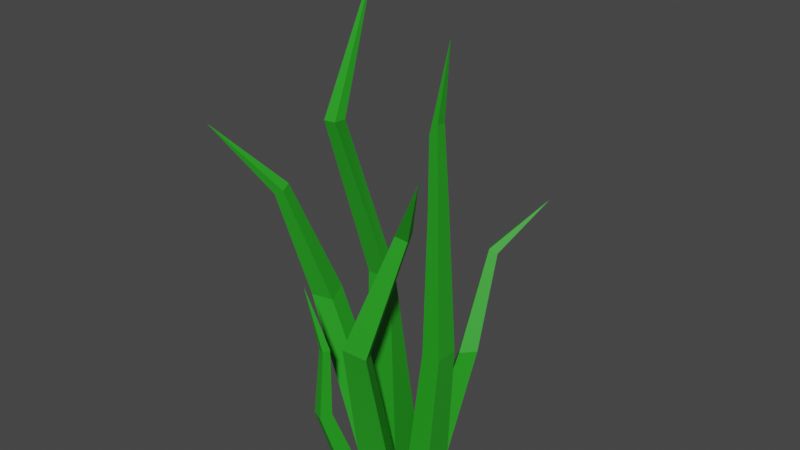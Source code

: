 # Source: grass.blend  (saved by Blender 3.1.7; exported with 4.5.12 LTS)
import bpy
from mathutils import Matrix  # noqa: F401  (used for matrix-valued properties, if any)

bpy.ops.wm.read_factory_settings(use_empty=True)
scene = bpy.context.scene
scene.name = 'Scene'

# ---- collections
col_collection = bpy.data.collections.new('Collection'); scene.collection.children.link(col_collection)

# ---- materials (node trees are filled in below, after node groups)
mat_material_001 = bpy.data.materials.new('Material.001')
mat_material_001.use_transparent_shadow = False

# ---- material node trees
mat_material_001.use_nodes = True; mat_material_001.node_tree.nodes.clear()
_N = mat_material_001.node_tree.nodes; _L = mat_material_001.node_tree.links
n0 = _N.new('ShaderNodeBsdfPrincipled'); n0.name = 'Principled BSDF'; n0.location = (10, 300)
n0.distribution = 'GGX'
n0.subsurface_method = 'RANDOM_WALK_SKIN'
n0.inputs[0].default_value = (0.02097, 0.3583, 0.0156, 1.0)
n0.inputs[3].default_value = 1.45
n0.inputs[27].default_value = (0.0, 0.0, 0.0, 1.0)
n0.inputs[28].default_value = 1.0
n1 = _N.new('ShaderNodeOutputMaterial'); n1.name = 'Material Output'; n1.location = (300, 300)
_L.new(n0.outputs[0], n1.inputs[0])
n1.is_active_output = True

# ---- world
world_world = bpy.data.worlds.new('World'); scene.world = world_world
world_world.use_nodes = True; world_world.node_tree.nodes.clear()
_N = world_world.node_tree.nodes; _L = world_world.node_tree.links
n0 = _N.new('ShaderNodeOutputWorld'); n0.name = 'World Output'; n0.location = (300, 300)
n1 = _N.new('ShaderNodeBackground'); n1.name = 'Background'; n1.location = (10, 300)
n1.inputs[0].default_value = (0.05088, 0.05088, 0.05088, 1.0)
_L.new(n1.outputs[0], n0.inputs[0])
n0.is_active_output = True
world_world.color = (0.05088, 0.05088, 0.05088)
world_world.use_sun_shadow = False
world_world.sun_shadow_jitter_overblur = 0.0

# ---- meshes
me_scene = bpy.data.meshes.new('Scene')
me_scene.from_pydata([(1.258, 2.032e-07, 1.237), (0.3199, 14.1, 0.7067), (-1.237, -2.032e-07, 1.258), (-1.434, 14.1, 0.6363), (1.237, 2.032e-07, -1.258), (-0.3127, 14.1, -0.5313), (-1.258, -2.032e-07, -1.237), (-1.537, 14.1, -1.119), (-1.518, 24.9, 3.276), (-2.258, 24.9, 3.382), (-2.186, 24.9, 2.607), (-1.418, 24.9, 2.527), (-1.61, 33.43, -0.3568), (2.508, -0.2765, 2.792), (3.651, 12.64, 6.736), (0.7212, -0.2765, 3.857), (2.375, 13.13, 7.319), (1.443, -0.2765, 1.005), (2.925, 12.2, 5.518), (-0.3442, -0.2765, 2.07), (1.65, 12.69, 6.1), (5.688, 20.52, 5.486), (5.025, 20.78, 5.789), (4.787, 20.99, 5.087), (5.45, 20.74, 4.784), (8.138, 25.52, 7.642), (-2.191, -0.7706, 0.9934), (-6.147, 10.81, 1.057), (-2.998, -0.665, -0.921), (-6.576, 11.2, -0.31), (-0.2923, -0.4345, 0.2113), (-4.753, 10.65, 0.5729), (-1.1, -0.3288, -1.703), (-5.181, 11.04, -0.7939), (-6.95, 18.72, 3.195), (-7.173, 18.93, 2.485), (-6.499, 19.29, 2.377), (-6.276, 19.08, 3.087), (-10.5, 23.1, 5.147), (-2.077, -3.343e-07, -2.898), (-2.405, 7.625, -2.417), (-2.18, -3.529e-07, -1.553), (-2.524, 7.625, -1.475), (-3.422, -5.533e-07, -3.001), (-3.102, 7.625, -2.133), (-3.525, -5.72e-07, -1.655), (-3.474, 7.625, -1.5), (-2.934, 15.47, -2.039), (-2.911, 15.47, -1.635), (-3.325, 15.47, -1.71), (-3.333, 15.47, -2.127), (-4.896, 20.08, -2.156), (4.427, -0.07876, -0.06186), (5.349, 10.91, 0.5451), (4.417, -0.1372, 2.123), (5.342, 10.87, 2.112), (2.712, 0.1372, -0.06359), (4.12, 11.06, 0.5439), (2.703, 0.07876, 2.121), (4.113, 11.02, 2.11), (5.089, 20.98, 1.097), (5.084, 20.95, 2.096), (4.359, 20.61, 2.084), (4.364, 20.64, 1.085), (4.917, 25.99, 1.409), (4.915, 25.97, 2.051), (4.353, 25.28, 2.03), (4.356, 25.29, 1.388), (5.557, 30.98, 1.867), (1.804, -0.2827, -3.454), (3.982, 8.396, -3.851), (2.803, -0.372, -2.153), (4.603, 8.752, -2.921), (0.5059, -0.1811, -2.451), (3.04, 8.251, -3.166), (1.505, -0.2704, -1.15), (3.661, 8.607, -2.236), (3.882, 14.6, -5.805), (4.205, 14.78, -5.322), (3.709, 15.06, -5.095), (3.386, 14.87, -5.578), (6.005, 18.07, -8.171), (0.8148, 1.04, -2.405), (-1.156, 7.796, -5.826), (1.714, 0.8562, -3.391), (-0.5138, 7.664, -6.531), (1.809, 1.384, -1.563), (-0.5079, 8.306, -5.332), (0.4963, -0.1968, -2.209), (0.1338, 8.175, -6.036), (-3.636, 11.25, -9.047), (-3.303, 11.18, -9.413), (-3.121, 11.64, -9.333), (-3.455, 11.7, -8.968), (-6.224, 11.82, -11.86), (-0.7051, -0.1667, 3.982), (-1.377, 5.428, 5.565), (-1.824, -0.1358, 3.537), (-2.157, 5.45, 5.254), (-0.2601, 0.004206, 2.876), (-1.067, 5.547, 4.793), (-1.379, 0.0351, 2.43), (-1.847, 5.569, 4.483), (-1.282, 10.3, 5.213), (-1.752, 10.32, 5.026), (-1.565, 10.39, 4.562), (-1.096, 10.37, 4.749), (-2.28, 14.84, 5.614)], [], [(11, 10, 12), (9, 8, 12), (8, 11, 12), (10, 9, 12), (24, 23, 25), (22, 21, 25), (21, 24, 25), (23, 22, 25), (37, 36, 38), (35, 34, 38), (34, 37, 38), (36, 35, 38), (50, 49, 51), (48, 47, 51), (47, 50, 51), (49, 48, 51), (67, 66, 68), (65, 64, 68), (64, 67, 68), (66, 65, 68), (80, 79, 81), (78, 77, 81), (77, 80, 81), (79, 78, 81), (93, 92, 94), (91, 90, 94), (90, 93, 94), (92, 91, 94), (106, 105, 107), (104, 103, 107), (103, 106, 107), (105, 104, 107), (0, 3, 2), (0, 1, 3), (2, 7, 6), (2, 3, 7), (6, 5, 4), (6, 7, 5), (4, 1, 0), (4, 5, 1), (2, 4, 0), (2, 6, 4), (7, 9, 10), (7, 3, 9), (5, 10, 11), (5, 7, 10), (3, 8, 9), (3, 1, 8), (1, 11, 8), (1, 5, 11), (13, 16, 15), (13, 14, 16), (15, 20, 19), (15, 16, 20), (19, 18, 17), (19, 20, 18), (17, 14, 13), (17, 18, 14), (15, 17, 13), (15, 19, 17), (20, 22, 23), (20, 16, 22), (18, 23, 24), (18, 20, 23), (16, 21, 22), (16, 14, 21), (14, 24, 21), (14, 18, 24), (26, 29, 28), (26, 27, 29), (28, 33, 32), (28, 29, 33), (32, 31, 30), (32, 33, 31), (30, 27, 26), (30, 31, 27), (28, 30, 26), (28, 32, 30), (33, 35, 36), (33, 29, 35), (31, 36, 37), (31, 33, 36), (29, 34, 35), (29, 27, 34), (27, 37, 34), (27, 31, 37), (39, 42, 41), (39, 40, 42), (41, 46, 45), (41, 42, 46), (45, 44, 43), (45, 46, 44), (43, 40, 39), (43, 44, 40), (41, 43, 39), (41, 45, 43), (46, 48, 49), (46, 42, 48), (44, 49, 50), (44, 46, 49), (42, 47, 48), (42, 40, 47), (40, 50, 47), (40, 44, 50), (52, 55, 54), (52, 53, 55), (54, 59, 58), (54, 55, 59), (58, 57, 56), (58, 59, 57), (56, 53, 52), (56, 57, 53), (54, 56, 52), (54, 58, 56), (57, 62, 63), (57, 59, 62), (60, 67, 64), (60, 63, 67), (55, 60, 61), (55, 53, 60), (53, 63, 60), (53, 57, 63), (59, 61, 62), (59, 55, 61), (62, 65, 66), (62, 61, 65), (63, 66, 67), (63, 62, 66), (61, 64, 65), (61, 60, 64), (69, 72, 71), (69, 70, 72), (71, 76, 75), (71, 72, 76), (75, 74, 73), (75, 76, 74), (73, 70, 69), (73, 74, 70), (71, 73, 69), (71, 75, 73), (76, 78, 79), (76, 72, 78), (74, 79, 80), (74, 76, 79), (72, 77, 78), (72, 70, 77), (70, 80, 77), (70, 74, 80), (82, 85, 84), (82, 83, 85), (84, 89, 88), (84, 85, 89), (88, 87, 86), (88, 89, 87), (86, 83, 82), (86, 87, 83), (84, 86, 82), (84, 88, 86), (89, 91, 92), (89, 85, 91), (87, 92, 93), (87, 89, 92), (85, 90, 91), (85, 83, 90), (83, 93, 90), (83, 87, 93), (95, 98, 97), (95, 96, 98), (97, 102, 101), (97, 98, 102), (101, 100, 99), (101, 102, 100), (99, 96, 95), (99, 100, 96), (97, 99, 95), (97, 101, 99), (102, 104, 105), (102, 98, 104), (100, 105, 106), (100, 102, 105), (98, 103, 104), (98, 96, 103), (96, 106, 103), (96, 100, 106)])
me_scene.polygons.foreach_set('use_smooth', [True] * 184)
_k = set([(0, 1), (0, 2), (0, 4), (1, 3), (1, 5), (1, 8), (2, 3), (2, 6), (3, 7), (3, 9), (4, 5), (4, 6), (5, 7), (5, 11), (6, 7), (7, 10), (8, 9), (8, 11), (8, 12), (9, 10), (9, 12), (10, 11), (10, 12), (11, 12), (13, 14), (13, 15), (13, 17), (14, 16), (14, 18), (14, 21), (15, 16), (15, 19), (16, 20), (16, 22), (17, 18), (17, 19), (18, 20), (18, 24), (19, 20), (20, 23), (21, 22), (21, 24), (21, 25), (22, 23), (22, 25), (23, 24), (23, 25), (24, 25), (26, 27), (26, 28), (26, 30), (27, 29), (27, 31), (27, 34), (28, 29), (28, 32), (29, 33), (29, 35), (30, 31), (30, 32), (31, 33), (31, 37), (32, 33), (33, 36), (34, 35), (34, 37), (34, 38), (35, 36), (35, 38), (36, 37), (36, 38), (37, 38), (39, 40), (39, 41), (39, 43), (40, 42), (40, 44), (40, 47), (41, 42), (41, 45), (42, 46), (42, 48), (43, 44), (43, 45), (44, 46), (44, 50), (45, 46), (46, 49), (47, 48), (47, 50), (47, 51), (48, 49), (48, 51), (49, 50), (49, 51), (50, 51), (52, 53), (52, 54), (52, 56), (53, 55), (53, 60), (54, 55), (54, 58), (55, 61), (56, 57), (56, 58), (57, 59), (57, 63), (58, 59), (59, 62), (60, 63), (60, 64), (61, 62), (61, 65), (62, 63), (62, 66), (63, 67), (64, 65), (64, 67), (64, 68), (65, 66), (65, 68), (66, 67), (66, 68), (67, 68), (69, 70), (69, 71), (69, 73), (70, 72), (70, 74), (70, 77), (71, 72), (71, 75), (72, 76), (72, 78), (73, 74), (73, 75), (74, 76), (74, 80), (75, 76), (76, 79), (77, 78), (77, 80), (77, 81), (78, 79), (78, 81), (79, 80), (79, 81), (80, 81), (82, 83), (82, 84), (82, 86), (83, 85), (83, 87), (83, 90), (84, 85), (84, 88), (85, 89), (85, 91), (86, 87), (86, 88), (87, 89), (87, 93), (88, 89), (89, 92), (90, 91), (90, 93), (90, 94), (91, 92), (91, 94), (92, 93), (92, 94), (93, 94), (95, 96), (95, 97), (95, 99), (96, 98), (96, 103), (97, 98), (97, 101), (98, 104), (99, 100), (99, 101), (100, 102), (100, 106), (101, 102), (102, 105), (103, 104), (103, 106), (103, 107), (104, 105), (104, 107), (105, 106), (105, 107), (106, 107)])
me_scene.attributes.new('sharp_edge', 'BOOLEAN', 'EDGE').data.foreach_set('value', [ (min(e.vertices), max(e.vertices)) in _k for e in me_scene.edges])
_uv = me_scene.uv_layers.new(name='UVSet0')
_uv.uv.foreach_set('vector', [0.2222, 0.847, 0.2475, 0.847, 0.2475, 0.8723, 0.2222, 0.847, 0.2475, 0.847, 0.2475, 0.8723, 0.2222, 0.847, 0.2475, 0.847, 0.2475, 0.8723, 0.2222, 0.847, 0.2475, 0.847, 0.2475, 0.8723, 0.2222, 0.847, 0.2475, 0.847, 0.2475, 0.8723, 0.2222, 0.847, 0.2475, 0.847, 0.2475, 0.8723, 0.2222, 0.847, 0.2475, 0.847, 0.2475, 0.8723, 0.2222, 0.847, 0.2475, 0.847, 0.2475, 0.8723, 0.2222, 0.847, 0.2475, 0.847, 0.2475, 0.8723, 0.2222, 0.847, 0.2475, 0.847, 0.2475, 0.8723, 0.2222, 0.847, 0.2475, 0.847, 0.2475, 0.8723, 0.2222, 0.847, 0.2475, 0.847, 0.2475, 0.8723, 0.2222, 0.847, 0.2475, 0.847, 0.2475, 0.8723, 0.2222, 0.847, 0.2475, 0.847, 0.2475, 0.8723, 0.2222, 0.847, 0.2475, 0.847, 0.2475, 0.8723, 0.2222, 0.847, 0.2475, 0.847, 0.2475, 0.8723, 0.2222, 0.847, 0.2475, 0.847, 0.2475, 0.8723, 0.2222, 0.847, 0.2475, 0.847, 0.2475, 0.8723, 0.2222, 0.847, 0.2475, 0.847, 0.2475, 0.8723, 0.2222, 0.847, 0.2475, 0.847, 0.2475, 0.8723, 0.2222, 0.847, 0.2475, 0.847, 0.2475, 0.8723, 0.2222, 0.847, 0.2475, 0.847, 0.2475, 0.8723, 0.2222, 0.847, 0.2475, 0.847, 0.2475, 0.8723, 0.2222, 0.847, 0.2475, 0.847, 0.2475, 0.8723, 0.2222, 0.847, 0.2475, 0.847, 0.2475, 0.8723, 0.2222, 0.847, 0.2475, 0.847, 0.2475, 0.8723, 0.2222, 0.847, 0.2475, 0.847, 0.2475, 0.8723, 0.2222, 0.847, 0.2475, 0.847, 0.2475, 0.8723, 0.2222, 0.847, 0.2475, 0.847, 0.2475, 0.8723, 0.2222, 0.847, 0.2475, 0.847, 0.2475, 0.8723, 0.2222, 0.847, 0.2475, 0.847, 0.2475, 0.8723, 0.2222, 0.847, 0.2475, 0.847, 0.2475, 0.8723, 0.2222, 0.847, 0.2475, 0.8723, 0.2222, 0.8723, 0.2222, 0.847, 0.2475, 0.847, 0.2475, 0.8723, 0.2222, 0.847, 0.2475, 0.8723, 0.2222, 0.8723, 0.2222, 0.847, 0.2475, 0.847, 0.2475, 0.8723, 0.2222, 0.847, 0.2475, 0.8723, 0.2222, 0.8723, 0.2222, 0.847, 0.2475, 0.847, 0.2475, 0.8723, 0.2222, 0.847, 0.2475, 0.8723, 0.2222, 0.8723, 0.2222, 0.847, 0.2475, 0.847, 0.2475, 0.8723, 0.2222, 0.847, 0.2475, 0.8723, 0.2222, 0.8723, 0.2222, 0.847, 0.2475, 0.847, 0.2475, 0.8723, 0.2222, 0.847, 0.2475, 0.8723, 0.2222, 0.8723, 0.2222, 0.847, 0.2475, 0.847, 0.2475, 0.8723, 0.2222, 0.847, 0.2475, 0.8723, 0.2222, 0.8723, 0.2222, 0.847, 0.2475, 0.847, 0.2475, 0.8723, 0.2222, 0.847, 0.2475, 0.8723, 0.2222, 0.8723, 0.2222, 0.847, 0.2475, 0.847, 0.2475, 0.8723, 0.2222, 0.847, 0.2475, 0.8723, 0.2222, 0.8723, 0.2222, 0.847, 0.2475, 0.847, 0.2475, 0.8723, 0.2222, 0.847, 0.2475, 0.8723, 0.2222, 0.8723, 0.2222, 0.847, 0.2475, 0.847, 0.2475, 0.8723, 0.2222, 0.847, 0.2475, 0.8723, 0.2222, 0.8723, 0.2222, 0.847, 0.2475, 0.847, 0.2475, 0.8723, 0.2222, 0.847, 0.2475, 0.8723, 0.2222, 0.8723, 0.2222, 0.847, 0.2475, 0.847, 0.2475, 0.8723, 0.2222, 0.847, 0.2475, 0.8723, 0.2222, 0.8723, 0.2222, 0.847, 0.2475, 0.847, 0.2475, 0.8723, 0.2222, 0.847, 0.2475, 0.8723, 0.2222, 0.8723, 0.2222, 0.847, 0.2475, 0.847, 0.2475, 0.8723, 0.2222, 0.847, 0.2475, 0.8723, 0.2222, 0.8723, 0.2222, 0.847, 0.2475, 0.847, 0.2475, 0.8723, 0.2222, 0.847, 0.2475, 0.8723, 0.2222, 0.8723, 0.2222, 0.847, 0.2475, 0.847, 0.2475, 0.8723, 0.2222, 0.847, 0.2475, 0.8723, 0.2222, 0.8723, 0.2222, 0.847, 0.2475, 0.847, 0.2475, 0.8723, 0.2222, 0.847, 0.2475, 0.8723, 0.2222, 0.8723, 0.2222, 0.847, 0.2475, 0.847, 0.2475, 0.8723, 0.2222, 0.847, 0.2475, 0.8723, 0.2222, 0.8723, 0.2222, 0.847, 0.2475, 0.847, 0.2475, 0.8723, 0.2222, 0.847, 0.2475, 0.8723, 0.2222, 0.8723, 0.2222, 0.847, 0.2475, 0.847, 0.2475, 0.8723, 0.2222, 0.847, 0.2475, 0.8723, 0.2222, 0.8723, 0.2222, 0.847, 0.2475, 0.847, 0.2475, 0.8723, 0.2222, 0.847, 0.2475, 0.8723, 0.2222, 0.8723, 0.2222, 0.847, 0.2475, 0.847, 0.2475, 0.8723, 0.2222, 0.847, 0.2475, 0.8723, 0.2222, 0.8723, 0.2222, 0.847, 0.2475, 0.847, 0.2475, 0.8723, 0.2222, 0.847, 0.2475, 0.8723, 0.2222, 0.8723, 0.2222, 0.847, 0.2475, 0.847, 0.2475, 0.8723, 0.2222, 0.847, 0.2475, 0.8723, 0.2222, 0.8723, 0.2222, 0.847, 0.2475, 0.847, 0.2475, 0.8723, 0.2222, 0.847, 0.2475, 0.8723, 0.2222, 0.8723, 0.2222, 0.847, 0.2475, 0.847, 0.2475, 0.8723, 0.2222, 0.847, 0.2475, 0.8723, 0.2222, 0.8723, 0.2222, 0.847, 0.2475, 0.847, 0.2475, 0.8723, 0.2222, 0.847, 0.2475, 0.8723, 0.2222, 0.8723, 0.2222, 0.847, 0.2475, 0.847, 0.2475, 0.8723, 0.2222, 0.847, 0.2475, 0.8723, 0.2222, 0.8723, 0.2222, 0.847, 0.2475, 0.847, 0.2475, 0.8723, 0.2222, 0.847, 0.2475, 0.8723, 0.2222, 0.8723, 0.2222, 0.847, 0.2475, 0.847, 0.2475, 0.8723, 0.2222, 0.847, 0.2475, 0.8723, 0.2222, 0.8723, 0.2222, 0.847, 0.2475, 0.847, 0.2475, 0.8723, 0.2222, 0.847, 0.2475, 0.8723, 0.2222, 0.8723, 0.2222, 0.847, 0.2475, 0.847, 0.2475, 0.8723, 0.2222, 0.847, 0.2475, 0.8723, 0.2222, 0.8723, 0.2222, 0.847, 0.2475, 0.847, 0.2475, 0.8723, 0.2222, 0.847, 0.2475, 0.8723, 0.2222, 0.8723, 0.2222, 0.847, 0.2475, 0.847, 0.2475, 0.8723, 0.2222, 0.847, 0.2475, 0.8723, 0.2222, 0.8723, 0.2222, 0.847, 0.2475, 0.847, 0.2475, 0.8723, 0.2222, 0.847, 0.2475, 0.8723, 0.2222, 0.8723, 0.2222, 0.847, 0.2475, 0.847, 0.2475, 0.8723, 0.2222, 0.847, 0.2475, 0.8723, 0.2222, 0.8723, 0.2222, 0.847, 0.2475, 0.847, 0.2475, 0.8723, 0.2222, 0.847, 0.2475, 0.8723, 0.2222, 0.8723, 0.2222, 0.847, 0.2475, 0.847, 0.2475, 0.8723, 0.2222, 0.847, 0.2475, 0.8723, 0.2222, 0.8723, 0.2222, 0.847, 0.2475, 0.847, 0.2475, 0.8723, 0.2222, 0.847, 0.2475, 0.8723, 0.2222, 0.8723, 0.2222, 0.847, 0.2475, 0.847, 0.2475, 0.8723, 0.2222, 0.847, 0.2475, 0.8723, 0.2222, 0.8723, 0.2222, 0.847, 0.2475, 0.847, 0.2475, 0.8723, 0.2222, 0.847, 0.2475, 0.8723, 0.2222, 0.8723, 0.2222, 0.847, 0.2475, 0.847, 0.2475, 0.8723, 0.2222, 0.847, 0.2475, 0.8723, 0.2222, 0.8723, 0.2222, 0.847, 0.2475, 0.847, 0.2475, 0.8723, 0.2222, 0.847, 0.2475, 0.8723, 0.2222, 0.8723, 0.2222, 0.847, 0.2475, 0.847, 0.2475, 0.8723, 0.2222, 0.847, 0.2475, 0.8723, 0.2222, 0.8723, 0.2222, 0.847, 0.2475, 0.847, 0.2475, 0.8723, 0.2222, 0.847, 0.2475, 0.8723, 0.2222, 0.8723, 0.2222, 0.847, 0.2475, 0.847, 0.2475, 0.8723, 0.2222, 0.847, 0.2475, 0.8723, 0.2222, 0.8723, 0.2222, 0.847, 0.2475, 0.847, 0.2475, 0.8723, 0.2222, 0.847, 0.2475, 0.8723, 0.2222, 0.8723, 0.2222, 0.847, 0.2475, 0.847, 0.2475, 0.8723, 0.2222, 0.847, 0.2475, 0.8723, 0.2222, 0.8723, 0.2222, 0.847, 0.2475, 0.847, 0.2475, 0.8723, 0.2222, 0.847, 0.2475, 0.8723, 0.2222, 0.8723, 0.2222, 0.847, 0.2475, 0.847, 0.2475, 0.8723, 0.2222, 0.847, 0.2475, 0.8723, 0.2222, 0.8723, 0.2222, 0.847, 0.2475, 0.847, 0.2475, 0.8723, 0.2222, 0.847, 0.2475, 0.8723, 0.2222, 0.8723, 0.2222, 0.847, 0.2475, 0.847, 0.2475, 0.8723, 0.2222, 0.847, 0.2475, 0.8723, 0.2222, 0.8723, 0.2222, 0.847, 0.2475, 0.847, 0.2475, 0.8723, 0.2222, 0.847, 0.2475, 0.8723, 0.2222, 0.8723, 0.2222, 0.847, 0.2475, 0.847, 0.2475, 0.8723, 0.2222, 0.847, 0.2475, 0.8723, 0.2222, 0.8723, 0.2222, 0.847, 0.2475, 0.847, 0.2475, 0.8723, 0.2222, 0.847, 0.2475, 0.8723, 0.2222, 0.8723, 0.2222, 0.847, 0.2475, 0.847, 0.2475, 0.8723, 0.2222, 0.847, 0.2475, 0.8723, 0.2222, 0.8723, 0.2222, 0.847, 0.2475, 0.847, 0.2475, 0.8723, 0.2222, 0.847, 0.2475, 0.8723, 0.2222, 0.8723, 0.2222, 0.847, 0.2475, 0.847, 0.2475, 0.8723, 0.2222, 0.847, 0.2475, 0.8723, 0.2222, 0.8723, 0.2222, 0.847, 0.2475, 0.847, 0.2475, 0.8723, 0.2222, 0.847, 0.2475, 0.8723, 0.2222, 0.8723, 0.2222, 0.847, 0.2475, 0.847, 0.2475, 0.8723, 0.2222, 0.847, 0.2475, 0.8723, 0.2222, 0.8723, 0.2222, 0.847, 0.2475, 0.847, 0.2475, 0.8723, 0.2222, 0.847, 0.2475, 0.8723, 0.2222, 0.8723, 0.2222, 0.847, 0.2475, 0.847, 0.2475, 0.8723, 0.2222, 0.847, 0.2475, 0.8723, 0.2222, 0.8723, 0.2222, 0.847, 0.2475, 0.847, 0.2475, 0.8723, 0.2222, 0.847, 0.2475, 0.8723, 0.2222, 0.8723, 0.2222, 0.847, 0.2475, 0.847, 0.2475, 0.8723, 0.2222, 0.847, 0.2475, 0.8723, 0.2222, 0.8723, 0.2222, 0.847, 0.2475, 0.847, 0.2475, 0.8723, 0.2222, 0.847, 0.2475, 0.8723, 0.2222, 0.8723, 0.2222, 0.847, 0.2475, 0.847, 0.2475, 0.8723, 0.2222, 0.847, 0.2475, 0.8723, 0.2222, 0.8723, 0.2222, 0.847, 0.2475, 0.847, 0.2475, 0.8723, 0.2222, 0.847, 0.2475, 0.8723, 0.2222, 0.8723, 0.2222, 0.847, 0.2475, 0.847, 0.2475, 0.8723, 0.2222, 0.847, 0.2475, 0.8723, 0.2222, 0.8723, 0.2222, 0.847, 0.2475, 0.847, 0.2475, 0.8723, 0.2222, 0.847, 0.2475, 0.8723, 0.2222, 0.8723, 0.2222, 0.847, 0.2475, 0.847, 0.2475, 0.8723, 0.2222, 0.847, 0.2475, 0.8723, 0.2222, 0.8723, 0.2222, 0.847, 0.2475, 0.847, 0.2475, 0.8723, 0.2222, 0.847, 0.2475, 0.8723, 0.2222, 0.8723, 0.2222, 0.847, 0.2475, 0.847, 0.2475, 0.8723, 0.2222, 0.847, 0.2475, 0.8723, 0.2222, 0.8723, 0.2222, 0.847, 0.2475, 0.847, 0.2475, 0.8723, 0.2222, 0.847, 0.2475, 0.8723, 0.2222, 0.8723, 0.2222, 0.847, 0.2475, 0.847, 0.2475, 0.8723, 0.2222, 0.847, 0.2475, 0.8723, 0.2222, 0.8723, 0.2222, 0.847, 0.2475, 0.847, 0.2475, 0.8723, 0.2222, 0.847, 0.2475, 0.8723, 0.2222, 0.8723, 0.2222, 0.847, 0.2475, 0.847, 0.2475, 0.8723])
me_scene.materials.append(mat_material_001)
me_scene.use_remesh_fix_poles = True
me_scene.use_remesh_preserve_attributes = False
me_scene.update()
me_scene.normals_split_custom_set([tuple(v) for v in zip(*[iter([-0.09829, -0.3204, -0.9422, -0.09829, -0.3204, -0.9422, -0.09829, -0.3204, -0.9422, 0.1303, 0.3894, 0.9118, 0.1303, 0.3894, 0.9118, 0.1303, 0.3894, 0.9118, 0.989, 0.06692, 0.1321, 0.989, 0.06692, 0.1321, 0.989, 0.06692, 0.1321, -0.9951, 0.03499, -0.09266, -0.9951, 0.03499, -0.09266, -0.9951, 0.03499, -0.09266, -0.1509, 0.5686, -0.8087, -0.1509, 0.5686, -0.8087, -0.1509, 0.5686, -0.8087, 0.2095, -0.4724, 0.8561, 0.2095, -0.4724, 0.8561, 0.2095, -0.4724, 0.8561, 0.8842, -0.2689, -0.382, 0.8842, -0.2689, -0.382, 0.8842, -0.2689, -0.382, -0.8299, 0.3887, 0.4002, -0.8299, 0.3887, 0.4002, -0.8299, 0.3887, 0.4002, 0.6869, 0.7267, -0.006569, 0.6869, 0.7267, -0.006569, 0.6869, 0.7267, -0.006569, -0.7631, -0.644, 0.05424, -0.7631, -0.644, 0.05424, -0.7631, -0.644, 0.05424, 0.2618, -0.2079, 0.9424, 0.2618, -0.2079, 0.9424, 0.2618, -0.2079, 0.9424, -0.314, 0.3199, -0.8939, -0.314, 0.3199, -0.8939, -0.314, 0.3199, -0.8939, -0.9471, -0.3204, 0.01818, -0.9471, -0.3204, 0.01818, -0.9471, -0.3204, 0.01818, 0.9196, 0.3894, -0.05265, 0.9196, 0.3894, -0.05265, 0.9196, 0.3894, -0.05265, 0.2154, 0.06692, -0.9742, 0.2154, 0.06692, -0.9742, 0.2154, 0.06692, -0.9742, -0.1766, 0.03499, 0.9837, -0.1766, 0.03499, 0.9837, -0.1766, 0.03499, 0.9837, -0.9784, 0.2067, 0.001244, -0.9784, 0.2067, 0.001244, -0.9784, 0.2067, 0.001244, 0.9919, -0.1273, 0.0009403, 0.9919, -0.1273, 0.0009403, 0.9919, -0.1273, 0.0009403, -0.09002, 0.1024, -0.9907, -0.09002, 0.1024, -0.9907, -0.09002, 0.1024, -0.9907, -0.09871, 0.04933, 0.9939, -0.09871, 0.04933, 0.9939, -0.09871, 0.04933, 0.9939, -0.6822, 0.7074, 0.185, -0.6822, 0.7074, 0.185, -0.6822, 0.7074, 0.185, 0.7385, -0.6243, -0.2545, 0.7385, -0.6243, -0.2545, 0.7385, -0.6243, -0.2545, -0.5123, -0.247, -0.8225, -0.5123, -0.247, -0.8225, -0.5123, -0.247, -0.8225, 0.5444, 0.3586, 0.7583, 0.5444, 0.3586, 0.7583, 0.5444, 0.3586, 0.7583, 0.1206, 0.9899, -0.07494, 0.1206, 0.9899, -0.07494, 0.1206, 0.9899, -0.07494, -0.2093, -0.9778, -0.008162, -0.2093, -0.9778, -0.008162, -0.2093, -0.9778, -0.008162, -0.709, 0.1612, 0.6866, -0.709, 0.1612, 0.6866, -0.709, 0.1612, 0.6866, 0.6227, -0.1117, -0.7745, 0.6227, -0.1117, -0.7745, 0.6227, -0.1117, -0.7745, 0.3625, 0.2691, -0.8923, 0.3625, 0.2691, -0.8923, 0.3625, 0.2691, -0.8923, -0.3687, -0.1621, 0.9153, -0.3687, -0.1621, 0.9153, -0.3687, -0.1621, 0.9153, 0.906, 0.1647, 0.3899, 0.906, 0.1647, 0.3899, 0.906, 0.1647, 0.3899, -0.923, -0.0583, -0.3803, -0.923, -0.0583, -0.3803, -0.923, -0.0583, -0.3803, -0.01156, 0.04033, 0.9991, -0.01152, 0.04034, 0.9991, -0.01155, 0.04034, 0.9991, -0.01156, 0.04033, 0.9991, -0.01155, 0.04034, 0.9991, -0.01152, 0.04034, 0.9991, -0.9994, -0.01636, 0.02945, -0.9994, -0.01636, 0.02946, -0.9994, -0.01636, 0.02946, -0.9994, -0.01636, 0.02945, -0.9994, -0.01635, 0.02947, -0.9994, -0.01636, 0.02946, 0.1504, 0.03934, -0.9878, 0.1504, 0.03932, -0.9878, 0.1504, 0.03932, -0.9878, 0.1504, 0.03934, -0.9878, 0.1504, 0.03934, -0.9878, 0.1504, 0.03932, -0.9878, 0.9812, 0.08776, -0.1719, 0.9812, 0.08777, -0.1719, 0.9812, 0.08775, -0.1719, 0.9812, 0.08776, -0.1719, 0.9812, 0.08775, -0.1719, 0.9812, 0.08777, -0.1719, 1.629e-07, -1.0, -1.396e-09, 1.629e-07, -1.0, -1.396e-09, 1.629e-07, -1.0, -1.396e-09, 1.629e-07, -1.0, -1.396e-09, 1.629e-07, -1.0, -1.396e-09, 1.629e-07, -1.0, -1.396e-09, -0.997, -0.07622, 0.01147, -0.9981, -0.06058, 0.01487, -0.9993, -0.03622, 0.01247, -0.997, -0.07622, 0.01147, -0.9961, -0.08687, 0.01237, -0.9981, -0.06058, 0.01487, 0.2232, 0.3022, -0.9267, 0.2585, 0.2684, -0.928, 0.2488, 0.2908, -0.9239, 0.2232, 0.3022, -0.9267, 0.2249, 0.3088, -0.9242, 0.2585, 0.2684, -0.928, 0.01651, -0.2403, 0.9706, 0.008798, -0.2249, 0.9743, 0.01011, -0.2337, 0.9722, 0.01651, -0.2403, 0.9706, 0.01536, -0.2373, 0.9713, 0.008798, -0.2249, 0.9743, 0.9477, 0.2046, -0.2451, 0.9496, 0.17, -0.2635, 0.9612, 0.09215, -0.2601, 0.9477, 0.2046, -0.2451, 0.9412, 0.2317, -0.2457, 0.9496, 0.17, -0.2635, 0.4803, -0.2763, 0.8324, 0.3208, -0.3001, 0.8983, 0.4925, -0.274, 0.8261, 0.4803, -0.2763, 0.8324, 0.2971, -0.3028, 0.9056, 0.3208, -0.3001, 0.8983, -0.8576, -0.02737, 0.5136, -0.8557, -0.02856, 0.5166, -0.8577, -0.0273, 0.5135, -0.8576, -0.02737, 0.5136, -0.8556, -0.02969, 0.5169, -0.8557, -0.02856, 0.5166, -0.4679, 0.3471, -0.8127, -0.3031, 0.3268, -0.8952, -0.48, 0.3482, -0.8052, -0.4679, 0.3471, -0.8127, -0.287, 0.3242, -0.9014, -0.3031, 0.3268, -0.8952, 0.8569, 0.07959, -0.5092, 0.8401, 0.09048, -0.5349, 0.8584, 0.07819, -0.5069, 0.8569, 0.07959, -0.5092, 0.837, 0.09466, -0.5389, 0.8401, 0.09048, -0.5349, 1.572e-07, -1.0, 0.0, 1.572e-07, -1.0, 0.0, 1.671e-07, -1.0, 0.0, 1.572e-07, -1.0, 0.0, 1.474e-07, -1.0, 0.0, 1.572e-07, -1.0, 0.0, -0.8476, 0.3685, 0.3817, -0.8476, 0.3685, 0.3817, -0.8476, 0.3685, 0.3817, -0.8476, 0.3685, 0.3817, -0.8476, 0.3685, 0.3817, -0.8476, 0.3685, 0.3817, -0.402, 0.04027, -0.9147, -0.402, 0.04027, -0.9147, -0.402, 0.04027, -0.9147, -0.402, 0.04027, -0.9147, -0.402, 0.04027, -0.9147, -0.402, 0.04027, -0.9147, 0.4255, 0.03348, 0.9043, 0.4255, 0.03348, 0.9043, 0.4255, 0.03348, 0.9043, 0.4255, 0.03348, 0.9043, 0.4255, 0.03348, 0.9043, 0.4255, 0.03348, 0.9043, 0.8687, -0.2899, -0.4016, 0.8687, -0.2899, -0.4016, 0.8687, -0.2899, -0.4016, 0.8687, -0.2899, -0.4016, 0.8687, -0.2899, -0.4016, 0.8687, -0.2899, -0.4016, -0.8923, -0.2891, 0.3468, -0.9235, -0.3143, 0.2199, -0.8884, -0.2863, 0.3589, -0.8923, -0.2891, 0.3468, -0.927, -0.3178, 0.1993, -0.9235, -0.3143, 0.2199, -0.3701, -0.059, -0.9271, -0.334, -0.05236, -0.9411, -0.373, -0.0597, -0.9259, -0.3701, -0.059, -0.9271, -0.3302, -0.05245, -0.9424, -0.334, -0.05236, -0.9411, 0.8712, 0.3593, -0.3346, 0.9155, 0.3469, -0.2037, 0.8666, 0.36, -0.3456, 0.8712, 0.3593, -0.3346, 0.9193, 0.3451, -0.1891, 0.9155, 0.3469, -0.2037, 0.3558, 0.1152, 0.9275, 0.3448, 0.1068, 0.9326, 0.3567, 0.1158, 0.927, 0.3558, 0.1152, 0.9275, 0.342, 0.1068, 0.9336, 0.3448, 0.1068, 0.9326, 0.1296, -0.9855, -0.1091, 0.1296, -0.9855, -0.1091, 0.1296, -0.9855, -0.1091, 0.1296, -0.9855, -0.1091, 0.1296, -0.9855, -0.1091, 0.1296, -0.9855, -0.1091, -0.2888, 0.3045, -0.9077, -0.2888, 0.3045, -0.9077, -0.2888, 0.3045, -0.9077, -0.2888, 0.3045, -0.9077, -0.2888, 0.3045, -0.9077, -0.2888, 0.3045, -0.9077, 0.9441, 0.2384, -0.2276, 0.9441, 0.2384, -0.2276, 0.9441, 0.2384, -0.2276, 0.9441, 0.2384, -0.2276, 0.9441, 0.2384, -0.2276, 0.9441, 0.2384, -0.2276, -0.9537, -0.1648, 0.2517, -0.9537, -0.1648, 0.2517, -0.9537, -0.1648, 0.2517, -0.9537, -0.1648, 0.2517, -0.9537, -0.1648, 0.2517, -0.9537, -0.1648, 0.2517, 0.2878, -0.224, 0.9311, 0.2878, -0.224, 0.9311, 0.2878, -0.224, 0.9311, 0.2878, -0.224, 0.9311, 0.2878, -0.224, 0.9311, 0.2878, -0.224, 0.9311, 0.9946, 0.04033, 0.0961, 0.9946, 0.04033, 0.09611, 0.9946, 0.04034, 0.09609, 0.9946, 0.04033, 0.0961, 0.9946, 0.04034, 0.09609, 0.9946, 0.04033, 0.09611, -0.05526, -0.01636, 0.9983, -0.05525, -0.01636, 0.9983, -0.05526, -0.01636, 0.9983, -0.05526, -0.01636, 0.9983, -0.05524, -0.01635, 0.9983, -0.05525, -0.01636, 0.9983, -0.9716, 0.03934, -0.2335, -0.9716, 0.03932, -0.2335, -0.9716, 0.03932, -0.2335, -0.9716, 0.03934, -0.2335, -0.9716, 0.03934, -0.2335, -0.9716, 0.03932, -0.2335, -0.08821, 0.08776, -0.9922, -0.08825, 0.08777, -0.9922, -0.08823, 0.08775, -0.9922, -0.08821, 0.08776, -0.9922, -0.08824, 0.08775, -0.9922, -0.08825, 0.08777, -0.9922, 1.629e-07, -1.0, -1.396e-09, 1.629e-07, -1.0, -1.396e-09, 1.629e-07, -1.0, -1.396e-09, 1.629e-07, -1.0, -1.396e-09, 1.629e-07, -1.0, -1.396e-09, 1.629e-07, -1.0, -1.396e-09, -0.07212, 0.02243, 0.9971, -0.07214, 0.02243, 0.9971, -0.07213, 0.02243, 0.9971, -0.07212, 0.02243, 0.9971, -0.07215, 0.02243, 0.9971, -0.07214, 0.02243, 0.9971, -0.9447, -0.00924, -0.3279, -0.9447, -0.009252, -0.3279, -0.9447, -0.009227, -0.3279, -0.9447, -0.00924, -0.3279, -0.9447, -0.009227, -0.3279, -0.9447, -0.009252, -0.3279, 0.9959, 0.05716, 0.07037, 0.9959, 0.05717, 0.07039, 0.9959, 0.05717, 0.07038, 0.9959, 0.05716, 0.07037, 0.9959, 0.05716, 0.0704, 0.9959, 0.05717, 0.07039, -0.1761, 0.0155, -0.9843, -0.176, 0.01554, -0.9843, -0.1761, 0.01549, -0.9843, -0.1761, 0.0155, -0.9843, -0.1761, 0.01551, -0.9843, -0.176, 0.01554, -0.9843, 0.9965, -0.08379, 0.002123, 0.9965, -0.08379, 0.002123, 0.9965, -0.08379, 0.002123, 0.9965, -0.08379, 0.002123, 0.9965, -0.08379, 0.002123, 0.9965, -0.08379, 0.002123, -0.0008774, 0.001057, 1.0, -0.00405, 0.001612, 1.0, -0.0008774, 0.001057, 1.0, -0.0008774, 0.001057, 1.0, -0.006834, 0.002096, 1.0, -0.00405, 0.001612, 1.0, -0.9918, 0.1278, -0.000925, -0.9918, 0.1278, -0.0009249, -0.9918, 0.1278, -0.000925, -0.9918, 0.1278, -0.000925, -0.9918, 0.1278, -0.0009248, -0.9918, 0.1278, -0.0009249, 0.007874, 0.0545, -0.9985, 0.001864, 0.05555, -0.9985, 0.007874, 0.0545, -0.9985, 0.007874, 0.0545, -0.9985, 0.004693, 0.05506, -0.9985, 0.001864, 0.05555, -0.9985, -0.1249, -0.9918, -0.02707, -0.1249, -0.9918, -0.02707, -0.1249, -0.9918, -0.02707, -0.1249, -0.9918, -0.02707, -0.1249, -0.9918, -0.02707, -0.1249, -0.9918, -0.02707, -0.9997, 0.02567, -0.003691, -0.9997, 0.02567, -0.003691, -0.9997, 0.02567, -0.003691, -0.9997, 0.02567, -0.003691, -0.9997, 0.02567, -0.003691, -0.9997, 0.02567, -0.003691, -0.02489, 0.06301, -0.9977, -0.02489, 0.06301, -0.9977, -0.02488, 0.06301, -0.9977, -0.02489, 0.06301, -0.9977, -0.02489, 0.06301, -0.9977, -0.02489, 0.06301, -0.9977, 0.9997, 0.0256, 0.005062, 0.9995, 0.02961, 0.005168, 0.9995, 0.02961, 0.005168, 0.9997, 0.0256, 0.005062, 0.9997, 0.0256, 0.005062, 0.9995, 0.02961, 0.005168, 0.001864, 0.05555, -0.9985, 0.001647, 0.05558, -0.9985, 0.001667, 0.05558, -0.9985, 0.001864, 0.05555, -0.9985, 0.004693, 0.05506, -0.9985, 0.001647, 0.05558, -0.9985, -0.00405, 0.001612, 1.0, -0.007069, 0.002137, 1.0, -0.007073, 0.002138, 1.0, -0.00405, 0.001612, 1.0, -0.006834, 0.002096, 1.0, -0.007069, 0.002137, 1.0, -0.03361, 0.009608, 0.9994, -0.03364, 0.009611, 0.9994, -0.03361, 0.009606, 0.9994, -0.03361, 0.009608, 0.9994, -0.03364, 0.009609, 0.9994, -0.03364, 0.009611, 0.9994, -1.0, -0.001439, -0.004417, -1.0, -0.001439, -0.004417, -1.0, -0.001439, -0.004417, -1.0, -0.001439, -0.004417, -1.0, -0.001439, -0.004417, -1.0, -0.001439, -0.004417, 0.9995, 0.02961, 0.005168, 0.9994, 0.03378, 0.005279, 0.9994, 0.03378, 0.005279, 0.9995, 0.02961, 0.005168, 0.9995, 0.02961, 0.005168, 0.9994, 0.03378, 0.005279, 0.7765, -0.2055, -0.5957, 0.8375, -0.2303, -0.4955, 0.77, -0.2029, -0.6049, 0.7765, -0.2055, -0.5957, 0.8473, -0.2344, -0.4766, 0.8375, -0.2303, -0.4955, 0.6084, -0.05084, 0.792, 0.5921, -0.04935, 0.8043, 0.6097, -0.05111, 0.791, 0.6084, -0.05084, 0.792, 0.5904, -0.04985, 0.8056, 0.5921, -0.04935, 0.8043, -0.7611, 0.276, 0.587, -0.8378, 0.264, 0.4779, -0.753, 0.2769, 0.5969, -0.7611, 0.276, 0.587, -0.8456, 0.2623, 0.4648, -0.8378, 0.264, 0.4779, -0.5988, 0.113, -0.7929, -0.6006, 0.112, -0.7917, -0.5986, 0.1131, -0.7931, -0.5988, 0.113, -0.7929, -0.6003, 0.1131, -0.7918, -0.6006, 0.112, -0.7917, -0.08211, -0.9966, -0.005346, -0.08211, -0.9966, -0.005346, -0.08211, -0.9966, -0.005346, -0.08211, -0.9966, -0.005346, -0.08211, -0.9966, -0.005346, -0.08211, -0.9966, -0.005346, 0.5248, 0.343, 0.779, 0.5248, 0.343, 0.7791, 0.5248, 0.343, 0.7791, 0.5248, 0.343, 0.779, 0.5248, 0.343, 0.779, 0.5248, 0.343, 0.7791, -0.8478, 0.2201, 0.4825, -0.8478, 0.2201, 0.4825, -0.8478, 0.2201, 0.4825, -0.8478, 0.2201, 0.4825, -0.8478, 0.2201, 0.4825, -0.8478, 0.2201, 0.4825, 0.8474, -0.1471, -0.5102, 0.8474, -0.1471, -0.5102, 0.8474, -0.1471, -0.5102, 0.8474, -0.1471, -0.5102, 0.8474, -0.1471, -0.5102, 0.8474, -0.1471, -0.5102, -0.5334, -0.2634, -0.8038, -0.5334, -0.2635, -0.8038, -0.5334, -0.2635, -0.8038, -0.5334, -0.2634, -0.8038, -0.5334, -0.2635, -0.8038, -0.5334, -0.2635, -0.8038, -0.6923, -0.4765, -0.542, -0.6923, -0.4765, -0.542, -0.6923, -0.4765, -0.542, -0.6923, -0.4765, -0.542, -0.6923, -0.4765, -0.542, -0.6923, -0.4765, -0.542, 0.4941, 0.3883, 0.7779, 0.75, -0.0759, -0.6571, 0.4482, 0.3886, 0.805, 0.4941, 0.3883, 0.7779, 0.6643, -0.123, -0.7373, 0.75, -0.0759, -0.6571, 0.6954, -0.1739, -0.6972, 0.8177, 0.2811, 0.5024, 0.6199, -0.2049, -0.7574, 0.6954, -0.1739, -0.6972, 0.7308, 0.3097, 0.6083, 0.8177, 0.2811, 0.5024, -0.6734, 0.1675, 0.72, -0.6734, 0.1675, 0.72, -0.6734, 0.1675, 0.72, -0.6734, 0.1675, 0.72, -0.6734, 0.1674, 0.72, -0.6734, 0.1675, 0.72, -0.9985, 0.03712, 0.04121, -0.9913, -0.1036, 0.08147, 0.1013, -0.9572, 0.2712, -0.9985, 0.03712, 0.04121, -0.728, 0.6678, -0.155, -0.9913, -0.1036, 0.08147, 0.6478, -0.107, -0.7542, 0.6478, -0.107, -0.7542, 0.6478, -0.107, -0.7542, 0.6478, -0.107, -0.7542, 0.6478, -0.107, -0.7542, 0.6478, -0.107, -0.7542, 0.5165, 0.7932, 0.3226, 0.5165, 0.7932, 0.3226, 0.5165, 0.7932, 0.3226, 0.5165, 0.7932, 0.3226, 0.5165, 0.7932, 0.3226, 0.5165, 0.7932, 0.3226, -0.5568, -0.7445, -0.3684, -0.5568, -0.7445, -0.3684, -0.5568, -0.7445, -0.3684, -0.5568, -0.7445, -0.3684, -0.5568, -0.7445, -0.3684, -0.5568, -0.7445, -0.3684, -0.6856, 0.1663, 0.7087, -0.6856, 0.1663, 0.7087, -0.6856, 0.1663, 0.7087, -0.6856, 0.1663, 0.7087, -0.6856, 0.1663, 0.7087, -0.6856, 0.1663, 0.7087, -0.3604, -0.2937, 0.8853, -0.3604, -0.2937, 0.8853, -0.3604, -0.2937, 0.8853, -0.3604, -0.2937, 0.8853, -0.3604, -0.2937, 0.8853, -0.3604, -0.2937, 0.8853, -0.9293, 0.05685, -0.365, -0.9293, 0.05855, -0.3647, -0.9293, 0.05685, -0.365, -0.9293, 0.05685, -0.365, -0.9293, 0.05854, -0.3647, -0.9293, 0.05855, -0.3647, 0.3545, 0.3513, -0.8665, 0.3545, 0.3513, -0.8665, 0.3545, 0.3513, -0.8665, 0.3545, 0.3513, -0.8665, 0.3545, 0.3513, -0.8665, 0.3545, 0.3513, -0.8665, 0.9275, 0.005595, 0.3739, 0.9273, 0.00729, 0.3741, 0.9275, 0.005595, 0.3739, 0.9275, 0.005595, 0.3739, 0.9273, 0.007294, 0.3741, 0.9273, 0.00729, 0.3741, 0.0289, -0.9896, -0.1413, 0.0289, -0.9896, -0.1413, 0.0289, -0.9896, -0.1413, 0.0289, -0.9896, -0.1413, 0.0289, -0.9896, -0.1413, 0.0289, -0.9896, -0.1413, -0.9293, 0.05855, -0.3647, -0.9293, 0.06031, -0.3645, -0.9293, 0.06031, -0.3645, -0.9293, 0.05855, -0.3647, -0.9293, 0.05854, -0.3647, -0.9293, 0.06031, -0.3645, 0.3696, -0.006343, -0.9292, 0.3696, -0.006343, -0.9292, 0.3696, -0.006343, -0.9292, 0.3696, -0.006343, -0.9292, 0.3696, -0.006343, -0.9292, 0.3696, -0.006343, -0.9292, -0.367, 0.07406, 0.9273, -0.367, 0.07406, 0.9273, -0.367, 0.07406, 0.9273, -0.367, 0.07406, 0.9273, -0.367, 0.07406, 0.9273, -0.367, 0.07406, 0.9273, 0.9273, 0.00729, 0.3741, 0.9272, 0.009061, 0.3744, 0.9272, 0.009061, 0.3744, 0.9273, 0.00729, 0.3741, 0.9273, 0.007294, 0.3741, 0.9272, 0.009061, 0.3744])] * 3)])

# ---- objects
ob_grass = bpy.data.objects.new('grass', me_scene)

# ---- transforms, parenting, visibility, modifiers, constraints
ob_grass.location = (0.0, 0.0, 0.0)
ob_grass.rotation_euler = (1.571, -0.0, 0.0)
ob_grass.scale = (0.01, 0.01, 0.01)
ob_grass.color = (0.8, 0.8, 0.8, 1.0)

# ---- collection membership
col_collection.objects.link(ob_grass)

# ---- scene / render settings (as saved in the file)
scene.frame_start = 1; scene.frame_end = 250; scene.frame_set(1)
scene.render.engine = 'BLENDER_EEVEE_NEXT'
scene.render.fps = 25
scene.cycles.sampling_pattern = 'TABULATED_SOBOL'
scene.cycles.use_light_tree = False
scene.view_settings.view_transform = 'Filmic'
bpy.context.view_layer.update()

# ---- added for rendering (the .blend has no active camera and no usable light): camera, sun
cam_auto = bpy.data.cameras.new('AutoCamera')
cam_auto.lens = 50.0
cam_auto.sensor_width = 36.0
cam_auto.clip_end = 1000.0
ob_auto_camera = bpy.data.objects.new('AutoCamera', cam_auto)
scene.collection.objects.link(ob_auto_camera)
ob_auto_camera.location = (0.3912, -0.462562, 0.485729)
ob_auto_camera.rotation_euler = (1.09748, -7.21219e-08, 0.694738)
scene.camera = ob_auto_camera
light_auto_sun = bpy.data.lights.new('AutoSun', 'SUN')
light_auto_sun.energy = 3.0
light_auto_sun.angle = 0.0523599
ob_auto_sun = bpy.data.objects.new('AutoSun', light_auto_sun)
scene.collection.objects.link(ob_auto_sun)
ob_auto_sun.rotation_euler = (0.872665, 0.174533, 0.523599)
bpy.context.view_layer.update()
